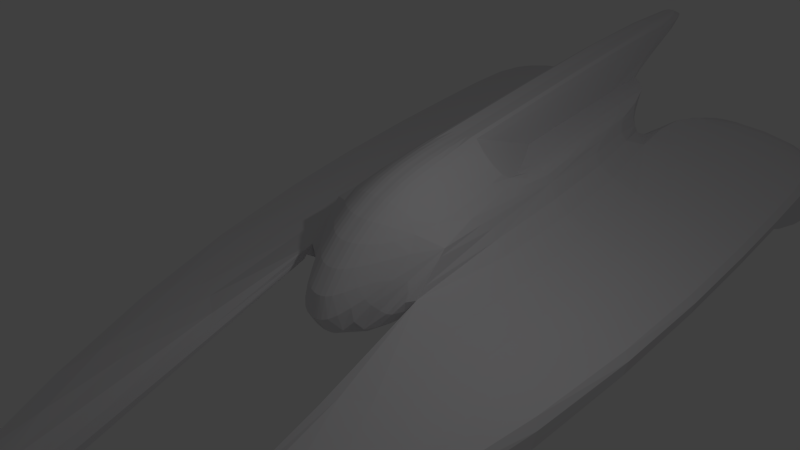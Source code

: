 # Source: plunderer2.blend  (saved by Blender 2.69.0; exported with 4.5.12 LTS)
import bpy
from mathutils import Matrix  # noqa: F401  (used for matrix-valued properties, if any)

bpy.ops.wm.read_factory_settings(use_empty=True)
scene = bpy.context.scene
scene.name = 'Scene'

# ---- collections
col_collection_1 = bpy.data.collections.new('Collection 1'); scene.collection.children.link(col_collection_1)

# ---- materials (node trees are filled in below, after node groups)
mat_material_001 = bpy.data.materials.new('Material.001')
mat_material_001.alpha_threshold = 0.0
mat_material_001.use_transparent_shadow = False
mat_material_001.diffuse_color = (0.7893, 0.7787, 0.8, 1.0)
mat_material_001.roughness = 0.5
mat_material_001.line_color = (0.0, 0.0, 0.0, 1.0)

# ---- material node trees

# ---- world
world_world = bpy.data.worlds.new('World'); scene.world = world_world
world_world.color = (0.05088, 0.05088, 0.05088)
world_world.use_sun_shadow = False
world_world.sun_shadow_jitter_overblur = 0.0
world_world.cycles.sampling_method = 'MANUAL'
world_world.cycles.sample_map_resolution = 256

# ---- cameras
cam_camera = bpy.data.cameras.new('Camera')
cam_camera.clip_end = 100.0
cam_camera.lens = 35.0
cam_camera.sensor_width = 32.0
cam_camera.sensor_height = 18.0
cam_camera.ortho_scale = 7.314
cam_camera.dof.focus_distance = 0.0
cam_camera.dof.aperture_fstop = 128.0

# ---- lights
light_lamp = bpy.data.lights.new('Lamp', 'POINT')
light_lamp.transmission_factor = 0.0
light_lamp.cutoff_distance = 30.0
light_lamp.energy = 100.0
light_lamp.shadow_buffer_clip_start = 1.001
light_lamp.shadow_soft_size = 0.1
light_lamp.shadow_maximum_resolution = 0.006
light_lamp.use_absolute_resolution = True
light_lamp.cycles.use_multiple_importance_sampling = False

# ---- meshes
me_cylinder = bpy.data.meshes.new('Cylinder')
me_cylinder.from_pydata([(0.3029, 7.564, -1.0), (0.3029, 9.105, 1.0), (0.866, 6.48, -1.0), (1.169, 8.605, 1.0), (1.169, 0.4401, -0.1), (1.169, 1.589, 1.0), (0.3029, -1.0, -1.0), (0.3029, -0.005427, 1.0), (0.3029, 8.707, 0.2), (1.169, 8.207, 0.2), (1.169, 0.7535, 0.2), (0.866, 8.058, -0.1), (0.3029, 8.558, -0.1), (4.169, 9.207, -0.5258), (4.169, 0.7535, -0.5258), (4.169, 9.058, -0.8258), (4.169, 0.4401, -0.8258), (-0.01006, 3.337, 1.8), (-0.01006, 13.55, 2.129), (0.3029, 13.56, 2.148), (0.3029, 3.343, 1.818), (1.169, -8.049, -0.6228), (1.169, -8.362, -2.846), (0.3029, 1.589, 1.818), (1.169, 5.097, 1.0), (1.169, 3.343, 1.0), (0.3029, 5.097, 1.0), (1.169, 10.92, 0.2), (1.169, 10.86, -0.1), (4.169, 11.92, -0.5258), (4.169, 11.77, -0.8258), (3.419, 8.808, -0.8258), (1.616, 8.308, -0.1), (1.843, 11.09, -0.1), (3.495, 11.54, -0.8258), (-0.01006, 7.558, -1.019), (-0.01006, 9.099, 0.9813), (-0.01006, -1.006, -1.019), (-0.01006, -0.01129, 0.9813), (-0.01006, 8.701, 0.1813), (-0.01006, 8.552, -0.1187), (-0.01006, 1.583, 1.8), (-0.01006, 5.091, 0.9813), (0.866, 8.058, -1.05), (4.169, 9.058, -1.776), (1.169, 10.86, -1.05), (4.169, 11.77, -1.776), (3.419, 8.808, -1.776), (1.616, 8.308, -1.05), (1.843, 11.09, -1.05), (3.495, 11.54, -1.776), (4.169, 11.77, -1.118), (3.495, 11.54, -1.118), (1.843, 11.09, -0.4017), (1.169, 10.86, -0.4017), (1.169, 11.27, -1.05), (4.169, 11.95, -1.776), (1.843, 11.28, -1.05), (3.495, 11.95, -1.776), (4.169, 11.95, -1.118), (3.495, 11.95, -1.118), (1.843, 11.28, -0.4017), (1.169, 11.27, -0.4017)], [], [(8, 1, 3, 9), (9, 3, 24, 25, 5, 10), (12, 8, 9, 11), (15, 13, 14, 16), (9, 13, 29, 27), (9, 10, 14, 13), (12, 11, 0), (0, 11, 2), (10, 21, 14), (26, 1, 19, 20), (24, 26, 25), (2, 4, 6, 0), (3, 1, 26, 24), (44, 47, 50, 46), (13, 15, 30, 29), (11, 9, 27, 28), (31, 34, 52, 50, 47), (6, 4, 5), (7, 6, 5), (49, 48, 43, 45), (2, 11, 4), (10, 4, 22, 21), (34, 30, 51, 52), (1, 36, 18, 19), (25, 20, 23, 5), (0, 6, 37, 35), (26, 20, 25), (7, 23, 41, 38), (12, 0, 35, 40), (8, 12, 40, 39), (6, 7, 38, 37), (1, 8, 39, 36), (32, 11, 43, 48), (28, 27, 29, 30, 34, 33), (45, 54, 62, 55), (15, 31, 47, 44), (33, 32, 48, 49, 53), (11, 28, 54, 45, 43), (30, 15, 44, 46, 51), (54, 53, 61, 62), (28, 33, 53, 54), (62, 61, 57, 55), (60, 59, 56, 58), (52, 51, 59, 60), (50, 52, 60, 58), (53, 49, 57, 61), (51, 46, 56, 59), (46, 50, 58, 56), (49, 45, 55, 57), (4, 11, 32, 31, 15, 16), (34, 31, 32, 33), (21, 22, 16, 14), (42, 26, 20, 17), (20, 19, 18, 17), (23, 20, 17, 41), (5, 23, 7), (22, 4, 16)])
_k = {(1, 3): 1.0, (1, 8): 1.0, (13, 14): 0.49804, (15, 16): 0.49804, (20, 26): 1.0, (21, 22): 0.83922, (16, 22): 0.49804, (25, 26): 1.0, (1, 26): 1.0, (9, 27): 1.0, (13, 29): 0.49804, (15, 30): 0.49804, (11, 28): 1.0, (32, 33): 0.98824, (44, 46): 0.49804, (5, 6): 0.49804, (4, 10): 1.0, (19, 20): 0.91765, (20, 25): 1.0, (43, 45): 0.50196, (48, 49): 0.49804, (47, 50): 0.49804, (45, 49): 0.49804, (46, 50): 0.49804, (46, 51): 0.49804, (49, 53): 0.49804, (50, 52): 0.49804, (45, 54): 0.49804, (55, 57): 0.98824, (56, 58): 0.98824, (56, 59): 0.98824, (57, 61): 0.98824, (58, 60): 0.98824, (59, 60): 1.0, (55, 62): 0.98824, (61, 62): 1.0, (14, 21): 0.49804}
me_cylinder.attributes.new('crease_edge', 'FLOAT', 'EDGE').data.foreach_set('value', [_k.get((min(e.vertices), max(e.vertices)), 0.0) for e in me_cylinder.edges])
_uv = me_cylinder.uv_layers.new(name='UVMap')
_uv.uv.foreach_set('vector', [0.0, 0.0, 0.0, 0.0, 0.0, 0.0, 0.0, 0.0, 0.0, 0.0, 0.0, 0.0, 0.0, 0.0, 0.0, 0.0, 0.0, 0.0, 0.0, 0.0, 0.0, 0.0, 0.0, 0.0, 0.0, 0.0, 0.0, 0.0, 0.0, 0.0, 0.0, 0.0, 0.0, 0.0, 0.0, 0.0, 0.6156, 0.7345, 0.728, 0.772, 0.728, 0.8735, 0.6156, 0.836, 0.6156, 0.7345, 0.6156, 0.4553, 0.728, 0.4553, 0.728, 0.772, 0.0, 0.0, 0.0, 0.0, 0.0, 0.0, 0.0, 0.0, 0.0, 0.0, 0.0, 0.0, 0.6156, 0.4553, 0.6156, 0.1255, 0.728, 0.4553, 0.0, 0.0, 0.0, 0.0, 0.0, 0.0, 0.0, 0.0, 0.6156, 0.618, 0.5831, 0.618, 0.6156, 0.5523, 0.0, 0.0, 0.0, 0.0, 0.0, 0.0, 0.0, 0.0, 0.6156, 0.7494, 0.5831, 0.7681, 0.5831, 0.618, 0.6156, 0.618, 0.0, 0.0, 0.0, 0.0, 0.0, 0.0, 0.0, 0.0, 0.0, 0.0, 0.0, 0.0, 0.0, 0.0, 0.0, 0.0, 0.6042, 0.7289, 0.6156, 0.7345, 0.6156, 0.836, 0.6156, 0.834, 0.0, 0.0, 0.0, 0.0, 0.0, 0.0, 0.0, 0.0, 0.0, 0.0, 0.5831, 0.3896, 0.6156, 0.4435, 0.6156, 0.4866, 0.5831, 0.4268, 0.5831, 0.3896, 0.6156, 0.4866, 0.0, 0.0, 0.0, 0.0, 0.0, 0.0, 0.0, 0.0, 0.0, 0.0, 0.0, 0.0, 0.0, 0.0, 0.0, 0.0, 0.0, 0.0, 0.0, 0.0, 0.0, 0.0, 0.0, 0.0, 0.0, 0.0, 0.0, 0.0, 0.0, 0.0, 0.0, 0.0, 0.0, 0.0, 0.0, 0.0, 0.0, 0.0, 0.6156, 0.5523, 0.5831, 0.5523, 0.5831, 0.4866, 0.6156, 0.4866, 0.0, 0.0, 0.0, 0.0, 0.0, 0.0, 0.0, 0.0, 0.5831, 0.618, 0.5831, 0.5523, 0.6156, 0.5523, 0.5831, 0.4268, 0.5831, 0.4866, 0.5714, 0.4864, 0.5714, 0.4266, 0.0, 0.0, 0.0, 0.0, 0.0, 0.0, 0.0, 0.0, 0.0, 0.0, 0.0, 0.0, 0.0, 0.0, 0.0, 0.0, 0.5831, 0.3896, 0.5831, 0.4268, 0.5714, 0.4266, 0.5714, 0.3894, 0.0, 0.0, 0.0, 0.0, 0.0, 0.0, 0.0, 0.0, 0.0, 0.0, 0.0, 0.0, 0.0, 0.0, 0.0, 0.0, 0.0, 0.0, 0.0, 0.0, 0.0, 0.0, 0.0, 0.0, 0.0, 0.0, 0.0, 0.0, 0.0, 0.0, 0.0, 0.0, 0.0, 0.0, 0.0, 0.0, 0.0, 0.0, 0.0, 0.0, 0.0, 0.0, 0.0, 0.0, 0.0, 0.0, 0.0, 0.0, 0.0, 0.0, 0.0, 0.0, 0.0, 0.0, 0.0, 0.0, 0.0, 0.0, 0.0, 0.0, 0.0, 0.0, 0.0, 0.0, 0.0, 0.0, 0.0, 0.0, 0.0, 0.0, 0.0, 0.0, 0.0, 0.0, 0.6156, 0.834, 0.6408, 0.8425, 0.6408, 0.8495, 0.6156, 0.8494, 0.0, 0.0, 0.0, 0.0, 0.0, 0.0, 0.0, 0.0, 0.0, 0.0, 0.0, 0.0, 0.0, 0.0, 0.0, 0.0, 0.0, 0.0, 0.0, 0.0, 0.0, 0.0, 0.0, 0.0, 0.7027, 0.8594, 0.728, 0.8679, 0.728, 0.8747, 0.7027, 0.8748, 0.0, 0.0, 0.0, 0.0, 0.0, 0.0, 0.0, 0.0, 0.0, 0.0, 0.0, 0.0, 0.0, 0.0, 0.0, 0.0, 0.0, 0.0, 0.0, 0.0, 0.0, 0.0, 0.0, 0.0, 0.0, 0.0, 0.0, 0.0, 0.0, 0.0, 0.0, 0.0, 0.0, 0.0, 0.0, 0.0, 0.0, 0.0, 0.0, 0.0, 0.0, 0.0, 0.0, 0.0, 0.0, 0.0, 0.0, 0.0, 0.0, 0.0, 0.0, 0.0, 0.0, 0.0, 0.0, 0.0, 0.0, 0.0, 0.0, 0.0, 0.0, 0.0, 0.0, 0.0, 0.0, 0.0, 0.0, 0.0, 0.0, 0.0, 0.0, 0.0, 0.0, 0.0, 0.0, 0.0, 0.5831, 0.5523, 0.5831, 0.9349, 0.5714, 0.9347, 0.5714, 0.5521, 0.5831, 0.4866, 0.5831, 0.5523, 0.5714, 0.5521, 0.5714, 0.4864, 0.6156, 0.4866, 0.5831, 0.4866, 0.5831, 0.4268, 0.0, 0.0, 0.0, 0.0, 0.0, 0.0])
me_cylinder.materials.append(mat_material_001)
me_cylinder.use_remesh_preserve_volume = False
me_cylinder.use_remesh_preserve_attributes = False
me_cylinder.use_mirror_vertex_groups = False
me_cylinder.update()

# ---- objects
ob_cylinder = bpy.data.objects.new('Cylinder', me_cylinder)
ob_lamp = bpy.data.objects.new('Lamp', light_lamp)
ob_camera = bpy.data.objects.new('Camera', cam_camera)

# ---- transforms, parenting, visibility, modifiers, constraints
ob_cylinder.location = (0.0, 0.0, 0.0)
ob_cylinder.lineart.crease_threshold = 0.0
_m = ob_cylinder.modifiers.new('Subsurf', 'SUBSURF')
_m.uv_smooth = 'NONE'
_m.quality = 2
_m.levels = 2
_m = ob_cylinder.modifiers.new('Mirror', 'MIRROR')
ob_lamp.location = (4.076, 1.005, 5.904)
ob_lamp.rotation_euler = (0.6503, 0.05522, 1.866)
ob_lamp.lock_rotations_4d = False
ob_lamp.empty_display_type = 'ARROWS'
ob_lamp.color = (0.0, 0.0, 0.0, 0.0)
ob_lamp.lineart.crease_threshold = 0.0
ob_camera.location = (8.043, -7.383, 8.882)
ob_camera.rotation_euler = (0.98, 2.63e-07, 0.721)
ob_camera.lock_rotations_4d = False
ob_camera.empty_display_type = 'ARROWS'
ob_camera.color = (0.0, 0.0, 0.0, 0.0)
ob_camera.display_type = 'WIRE'
ob_camera.lineart.crease_threshold = 0.0

# ---- collection membership
col_collection_1.objects.link(ob_cylinder)
col_collection_1.objects.link(ob_lamp)
col_collection_1.objects.link(ob_camera)

# ---- scene / render settings (as saved in the file)
scene.camera = ob_camera
scene.frame_start = 1; scene.frame_end = 250; scene.frame_set(1)
scene.render.engine = 'BLENDER_EEVEE_NEXT'
scene.render.image_settings.compression = 90
scene.render.resolution_percentage = 50
scene.render.dither_intensity = 0.0
scene.cycles.use_denoising = False
scene.cycles.samples = 10
scene.cycles.sampling_pattern = 'TABULATED_SOBOL'
scene.cycles.light_sampling_threshold = 0.0
scene.cycles.use_adaptive_sampling = False
scene.cycles.use_light_tree = False
scene.cycles.blur_glossy = 0.0
scene.cycles.volume_bounces = 1
scene.cycles.pixel_filter_type = 'GAUSSIAN'
scene.cycles.sample_clamp_indirect = 0.0
scene.view_settings.view_transform = 'Standard'
bpy.context.view_layer.update()

